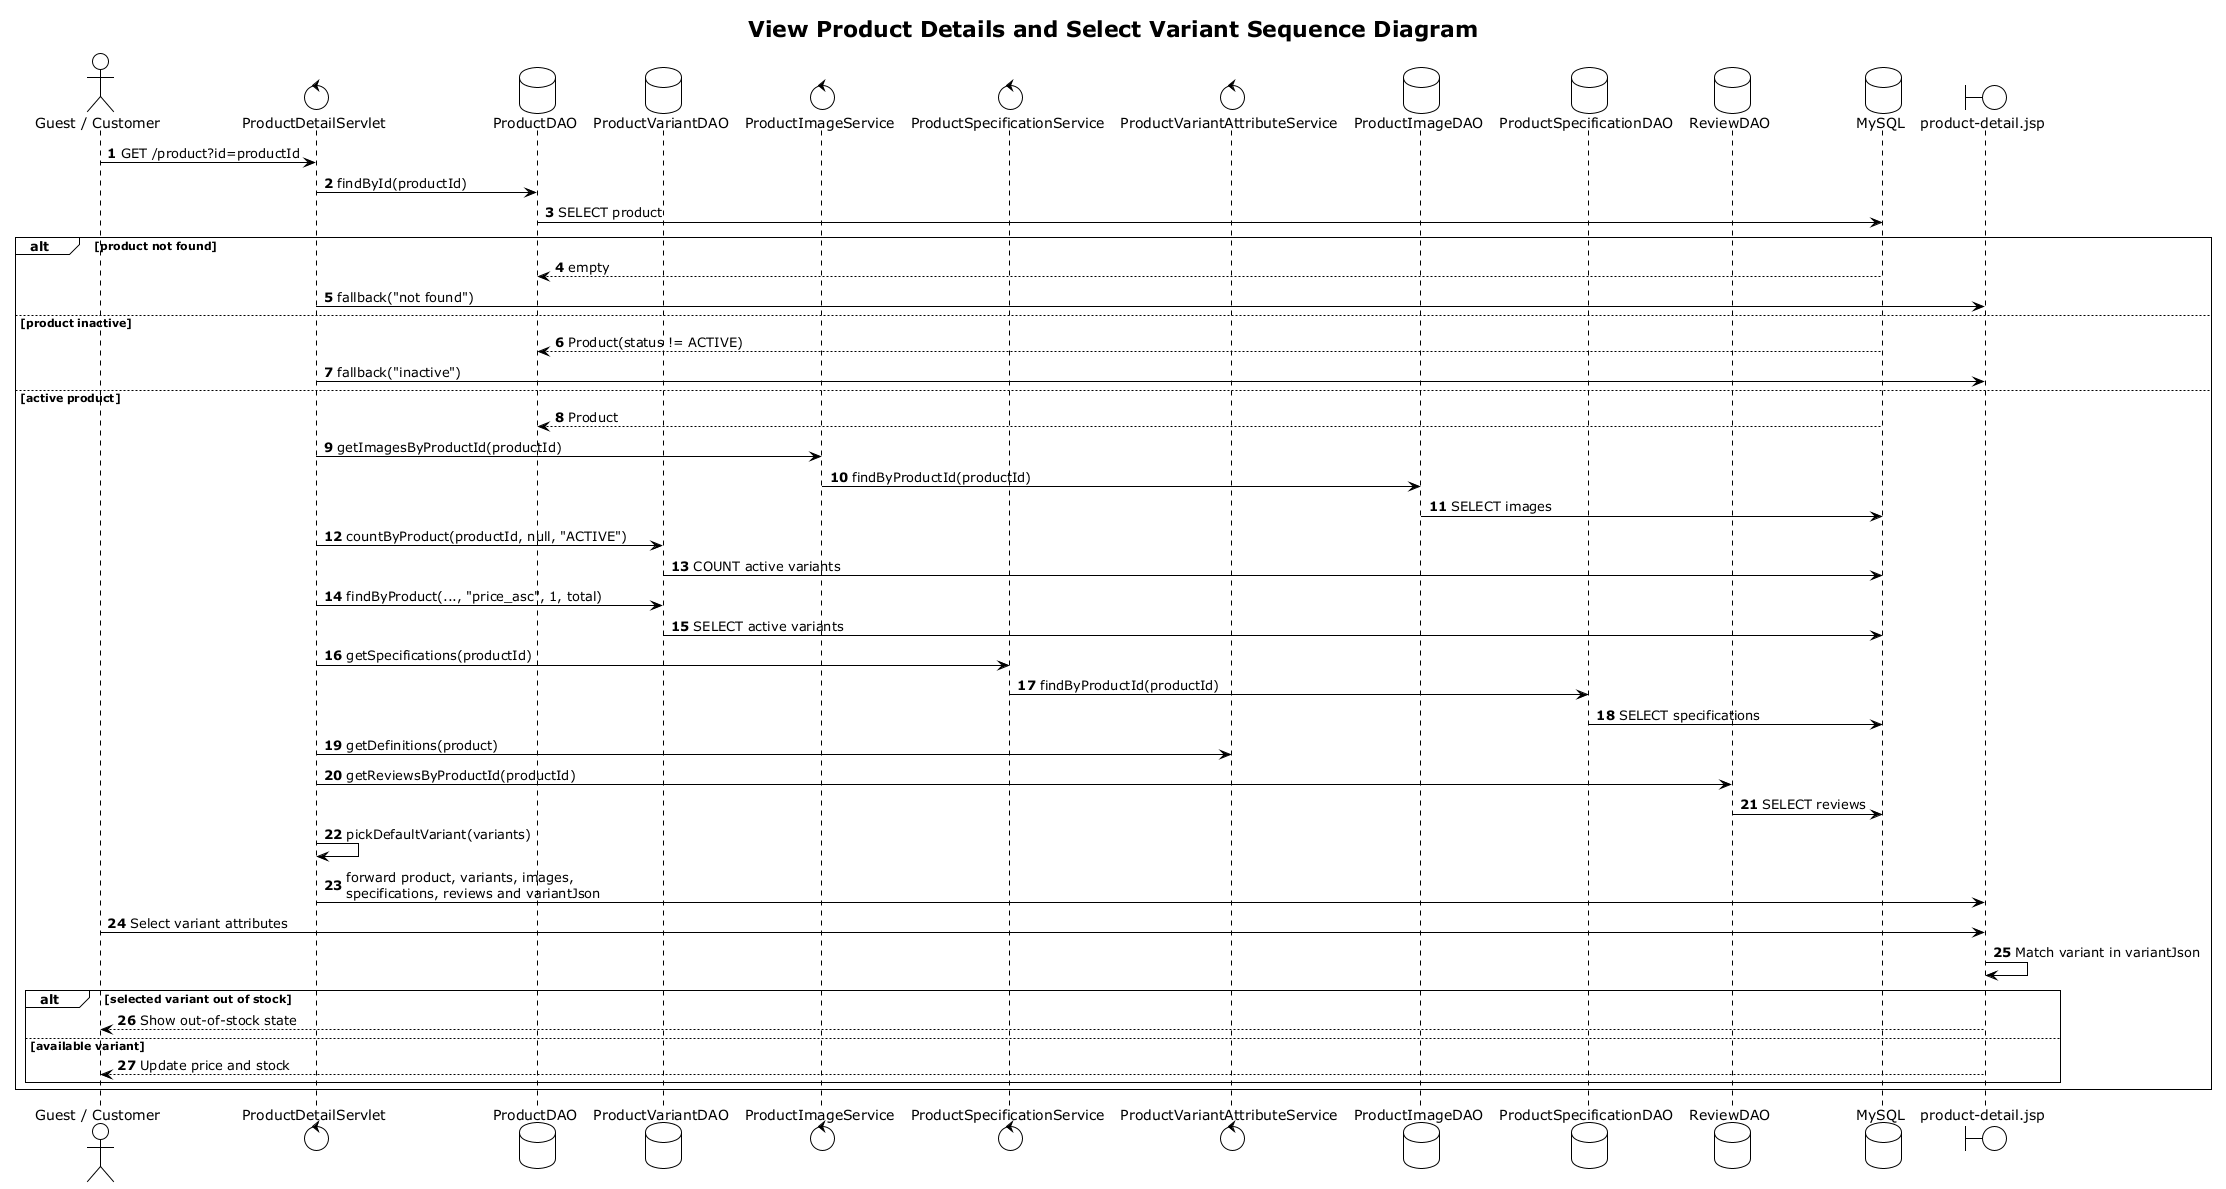

The diagram above was rendered by PlantUML. Its source (embedded in the PNG):
@startuml
title View Product Details and Select Variant Sequence Diagram
!theme plain
autonumber
actor "Guest / Customer" as User
control ProductDetailServlet
database ProductDAO
database ProductVariantDAO
control ProductImageService
control ProductSpecificationService
control ProductVariantAttributeService
database ProductImageDAO
database ProductSpecificationDAO
database ReviewDAO
database MySQL
boundary "product-detail.jsp" as JSP

User -> ProductDetailServlet: GET /product?id=productId
ProductDetailServlet -> ProductDAO: findById(productId)
ProductDAO -> MySQL: SELECT product
alt product not found
  MySQL --> ProductDAO: empty
  ProductDetailServlet -> JSP: fallback("not found")
else product inactive
  MySQL --> ProductDAO: Product(status != ACTIVE)
  ProductDetailServlet -> JSP: fallback("inactive")
else active product
  MySQL --> ProductDAO: Product
  ProductDetailServlet -> ProductImageService: getImagesByProductId(productId)
  ProductImageService -> ProductImageDAO: findByProductId(productId)
  ProductImageDAO -> MySQL: SELECT images
  ProductDetailServlet -> ProductVariantDAO: countByProduct(productId, null, "ACTIVE")
  ProductVariantDAO -> MySQL: COUNT active variants
  ProductDetailServlet -> ProductVariantDAO: findByProduct(..., "price_asc", 1, total)
  ProductVariantDAO -> MySQL: SELECT active variants
  ProductDetailServlet -> ProductSpecificationService: getSpecifications(productId)
  ProductSpecificationService -> ProductSpecificationDAO: findByProductId(productId)
  ProductSpecificationDAO -> MySQL: SELECT specifications
  ProductDetailServlet -> ProductVariantAttributeService: getDefinitions(product)
  ProductDetailServlet -> ReviewDAO: getReviewsByProductId(productId)
  ReviewDAO -> MySQL: SELECT reviews
  ProductDetailServlet -> ProductDetailServlet: pickDefaultVariant(variants)
  ProductDetailServlet -> JSP: forward product, variants, images,\nspecifications, reviews and variantJson
  User -> JSP: Select variant attributes
  JSP -> JSP: Match variant in variantJson
  alt selected variant out of stock
    JSP --> User: Show out-of-stock state
  else available variant
    JSP --> User: Update price and stock
  end
end
@enduml